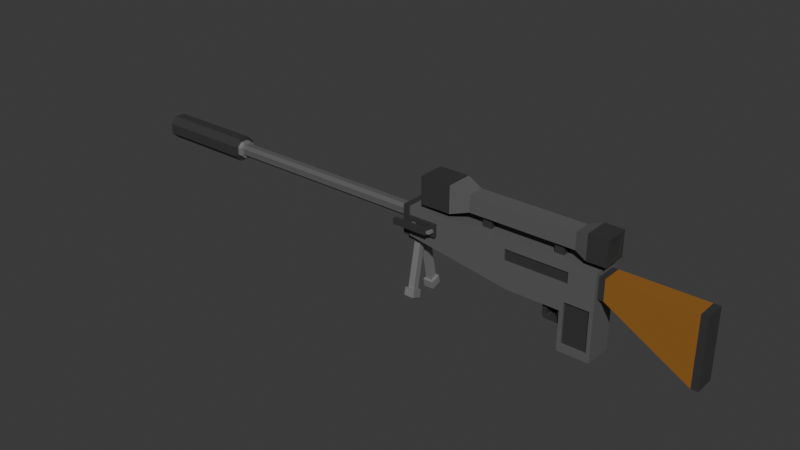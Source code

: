# Source: Sniper.blend  (saved by Blender 4.2.66; exported with 4.5.12 LTS)
import bpy
from mathutils import Matrix  # noqa: F401  (used for matrix-valued properties, if any)

bpy.ops.wm.read_factory_settings(use_empty=True)
scene = bpy.context.scene
scene.name = 'Scene'

# ---- collections
col_collection = bpy.data.collections.new('Collection'); scene.collection.children.link(col_collection)

# ---- materials (node trees are filled in below, after node groups)
mat_grey = bpy.data.materials.new('Grey')
mat_grey.alpha_threshold = 0.0
mat_grey.roughness = 0.5
mat_grey.line_color = (0.0, 0.0, 0.0, 1.0)
mat_dark_grey = bpy.data.materials.new('Dark Grey')
mat_dark_grey.alpha_threshold = 0.0
mat_dark_grey.roughness = 0.5
mat_dark_grey.line_color = (0.0, 0.0, 0.0, 1.0)
mat_light_grey = bpy.data.materials.new('Light Grey')
mat_brown = bpy.data.materials.new('Brown')

# ---- material node trees
mat_grey.use_nodes = True; mat_grey.node_tree.nodes.clear()
_N = mat_grey.node_tree.nodes; _L = mat_grey.node_tree.links
n0 = _N.new('ShaderNodeOutputMaterial'); n0.name = 'Material Output'; n0.location = (300, 300)
n1 = _N.new('ShaderNodeBsdfPrincipled'); n1.name = 'Principled BSDF'; n1.location = (10, 300)
n1.inputs[0].default_value = (0.116, 0.116, 0.116, 1.0)
n1.inputs[3].default_value = 1.45
_L.new(n1.outputs[0], n0.inputs[0])
n0.is_active_output = True
mat_dark_grey.use_nodes = True; mat_dark_grey.node_tree.nodes.clear()
_N = mat_dark_grey.node_tree.nodes; _L = mat_dark_grey.node_tree.links
n0 = _N.new('ShaderNodeOutputMaterial'); n0.name = 'Material Output'; n0.location = (300, 300)
n1 = _N.new('ShaderNodeBsdfPrincipled'); n1.name = 'Principled BSDF'; n1.location = (10, 300)
n1.inputs[0].default_value = (0.04224, 0.04224, 0.04224, 1.0)
n1.inputs[3].default_value = 1.45
_L.new(n1.outputs[0], n0.inputs[0])
n0.is_active_output = True
mat_light_grey.use_nodes = True; mat_light_grey.node_tree.nodes.clear()
_N = mat_light_grey.node_tree.nodes; _L = mat_light_grey.node_tree.links
n0 = _N.new('ShaderNodeBsdfPrincipled'); n0.name = 'Principled BSDF'; n0.location = (10, 300)
n0.inputs[0].default_value = (0.3347, 0.3347, 0.3347, 1.0)
n0.inputs[1].default_value = 0.4663
n0.inputs[2].default_value = 0.4301
n1 = _N.new('ShaderNodeOutputMaterial'); n1.name = 'Material Output'; n1.location = (300, 300)
_L.new(n0.outputs[0], n1.inputs[0])
n1.is_active_output = True
mat_brown.use_nodes = True; mat_brown.node_tree.nodes.clear()
_N = mat_brown.node_tree.nodes; _L = mat_brown.node_tree.links
n0 = _N.new('ShaderNodeBsdfPrincipled'); n0.name = 'Principled BSDF'; n0.location = (10, 300)
n0.inputs[0].default_value = (0.3084, 0.1287, 0.01951, 1.0)
n1 = _N.new('ShaderNodeOutputMaterial'); n1.name = 'Material Output'; n1.location = (300, 300)
_L.new(n0.outputs[0], n1.inputs[0])
n1.is_active_output = True

# ---- world
world_world = bpy.data.worlds.new('World'); scene.world = world_world
world_world.use_nodes = True; world_world.node_tree.nodes.clear()
_N = world_world.node_tree.nodes; _L = world_world.node_tree.links
n0 = _N.new('ShaderNodeOutputWorld'); n0.name = 'World Output'; n0.location = (300, 300)
n1 = _N.new('ShaderNodeBackground'); n1.name = 'Background'; n1.location = (10, 300)
n1.inputs[0].default_value = (0.05088, 0.05088, 0.05088, 1.0)
_L.new(n1.outputs[0], n0.inputs[0])
n0.is_active_output = True
world_world.color = (0.05088, 0.05088, 0.05088)
world_world.sun_shadow_jitter_overblur = 0.0

# ---- meshes
me_cube_001 = bpy.data.meshes.new('Cube.001')
me_cube_001.from_pydata([(-1.231, -1.0, -1.0), (-1.231, -1.0, 1.0), (1.14, -1.0, -2.27), (1.187, -1.0, 1.0), (-1.318, -1.0, -1.0), (-1.318, -1.0, 1.0), (0.6027, -0.6784, -2.397), (0.4285, -1.0, 1.0), (0.728, -0.6784, -2.397), (0.784, -1.0, 1.0), (1.14, -1.0, -4.294), (0.728, -0.6784, -3.0), (0.1233, -1.0, -2.143), (0.784, -1.0, -2.143), (0.8309, -1.0, -4.294), (0.728, -0.003313, -3.0), (0.6027, -0.6784, -2.918), (0.6027, -0.6784, -2.5), (0.6194, -0.6784, -3.0), (0.6194, -0.003313, -3.0), (0.5456, -0.6784, -2.143), (0.784, -0.6784, -2.143), (0.6027, -0.003313, -2.918), (0.784, -0.6784, -3.248), (0.6027, -0.003313, -2.397), (0.5456, -0.6784, -2.353), (0.5456, -0.6784, -3.079), (0.6027, -0.003313, -2.5), (0.574, -0.6784, -3.248), (-1.231, -1.0, -0.3375), (-1.231, -1.0, 0.1625), (-1.231, -1.0, 0.6625), (1.187, -1.0, 0.4697), (1.187, -1.0, -0.316), (1.14, -1.0, -1.496), (-1.318, -1.0, -0.3375), (-1.318, -1.0, 0.1625), (-1.318, -1.0, 0.6625), (0.06736, -1.0, 0.4697), (0.06736, -1.0, -0.316), (0.2244, -1.0, -1.102), (0.8604, -1.0, 0.4697), (0.8604, -1.0, -0.316), (0.8309, -1.0, -1.496), (0.728, -0.003313, -2.397), (0.06736, -0.8887, 0.4697), (0.06736, -0.8887, -0.316), (0.8604, -0.8887, 0.4697), (0.8604, -0.8887, -0.316), (-1.231, 0.0, -1.0), (-1.231, 0.0, 1.0), (1.187, 0.0, -2.143), (1.187, 0.0, 1.0), (-1.318, 0.0, -1.0), (-1.318, 0.0, 1.0), (0.4285, 0.0, 1.0), (0.1233, 0.0, -2.143), (0.784, 0.0, 1.0), (1.187, 0.0, -4.816), (0.784, 0.0, -4.816), (0.5456, -0.003313, -2.143), (0.784, -0.003313, -3.248), (0.5456, -0.003313, -3.079), (0.5456, -0.003313, -2.353), (0.574, -0.003313, -3.248), (-1.318, 0.0, -0.3375), (-1.318, 0.0, 0.1625), (-1.318, 0.0, 0.6625), (1.187, 0.0, -1.102), (1.187, 0.0, -0.316), (1.187, 0.0, 0.4697), (1.187, -1.0, -1.102), (1.187, -1.0, -2.143), (0.784, -1.0, -1.102), (0.8309, -1.0, -2.27), (0.784, -1.0, -4.816), (1.187, -1.0, -4.816), (0.8309, -0.853, -2.27), (1.14, -0.853, -2.27), (1.14, -0.853, -1.496), (0.8309, -0.853, -1.496), (0.8309, -0.853, -4.294), (1.14, -0.853, -4.294)], [], [(49, 0, 4, 53), (70, 52, 3, 32), (38, 7, 1, 31), (51, 72, 76, 58), (55, 50, 1, 7), (31, 1, 5, 37), (57, 55, 7, 9), (49, 56, 12, 0), (41, 9, 7, 38), (32, 3, 9, 41), (52, 57, 9, 3), (59, 58, 76, 75), (14, 10, 82, 81), (60, 20, 12, 56), (20, 21, 13, 12), (21, 23, 75, 13), (63, 62, 26, 25), (17, 16, 22, 27), (61, 23, 28, 64), (6, 17, 27, 24), (6, 8, 21, 20), (8, 11, 23, 21), (16, 17, 25, 26), (18, 16, 26, 28), (11, 18, 28, 23), (17, 6, 20, 25), (74, 14, 81, 77), (71, 33, 42, 73), (33, 32, 41, 42), (13, 73, 40, 12), (73, 42, 39, 40), (39, 42, 48, 46), (0, 29, 35, 4), (29, 30, 36, 35), (30, 31, 37, 36), (12, 40, 29, 0), (40, 39, 30, 29), (39, 38, 31, 30), (51, 68, 71, 72), (68, 69, 33, 71), (69, 70, 32, 33), (48, 47, 45, 46), (42, 41, 47, 48), (38, 39, 46, 45), (41, 38, 45, 47), (36, 37, 67, 66), (35, 36, 66, 65), (4, 35, 65, 53), (20, 60, 63, 25), (11, 8, 44, 15), (26, 62, 64, 28), (8, 6, 24, 44), (23, 61, 59, 75), (1, 50, 54, 5), (37, 5, 54, 67), (18, 11, 15, 19), (16, 18, 19, 22), (34, 2, 72, 71), (74, 43, 73, 13), (10, 14, 75, 76), (2, 10, 76, 72), (14, 74, 13, 75), (43, 34, 71, 73), (78, 77, 81, 82), (78, 79, 80, 77), (2, 34, 79, 78), (34, 43, 80, 79), (10, 2, 78, 82), (43, 74, 77, 80)])
me_cube_001.polygons.foreach_set('material_index', [1, 0, 0, 0, 0, 1, 0, 0, 0, 0, 0, 0, 0, 0, 0, 0, 1, 1, 1, 1, 1, 1, 1, 1, 1, 1, 0, 0, 0, 0, 0, 0, 1, 1, 1, 0, 0, 0, 0, 0, 0, 1, 0, 0, 0, 1, 1, 1, 1, 1, 1, 1, 0, 1, 1, 1, 1, 0, 0, 0, 0, 0, 0, 1, 1, 0, 0, 0, 0])
_uv = me_cube_001.uv_layers.new(name='UVMap')
_uv.uv.foreach_set('vector', [0.125, 0.625, 0.125, 0.75, 0.125, 0.75, 0.125, 0.625, 0.5828, 0.625, 0.625, 0.625, 0.625, 0.75, 0.5828, 0.75, 0.5828, 0.8264, 0.625, 0.8264, 0.625, 1.0, 0.5828, 1.0, 0.375, 0.625, 0.375, 0.75, 0.375, 0.75, 0.375, 0.625, 0.7014, 0.625, 0.875, 0.625, 0.875, 0.75, 0.7014, 0.75, 0.5828, 1.0, 0.625, 1.0, 0.625, 1.0, 0.5828, 1.0, 0.6632, 0.625, 0.7014, 0.625, 0.7014, 0.75, 0.6632, 0.75, 0.125, 0.625, 0.2986, 0.625, 0.2986, 0.75, 0.125, 0.75, 0.5828, 0.7882, 0.625, 0.7882, 0.625, 0.8264, 0.5828, 0.8264, 0.5828, 0.75, 0.625, 0.75, 0.625, 0.7882, 0.5828, 0.7882, 0.625, 0.625, 0.6632, 0.625, 0.6632, 0.75, 0.625, 0.75, 0.3368, 0.625, 0.375, 0.625, 0.375, 0.75, 0.3368, 0.75, 0.375, 0.7851, 0.375, 0.7531, 0.375, 0.7531, 0.375, 0.7851, 0.3163, 0.625, 0.3163, 0.7118, 0.2986, 0.75, 0.2986, 0.625, 0.3163, 0.7118, 0.3368, 0.7118, 0.3368, 0.75, 0.2986, 0.75, 0.3368, 0.7118, 0.3368, 0.7118, 0.3368, 0.75, 0.3368, 0.75, 0.3163, 0.625, 0.3368, 0.625, 0.3368, 0.7118, 0.3163, 0.7118, 0.3201, 0.7118, 0.3368, 0.7118, 0.3368, 0.625, 0.3201, 0.625, 0.3368, 0.625, 0.3368, 0.7118, 0.3368, 0.7118, 0.3368, 0.625, 0.3191, 0.7118, 0.3201, 0.7118, 0.3201, 0.625, 0.3191, 0.625, 0.3191, 0.7118, 0.3368, 0.7118, 0.3368, 0.7118, 0.3163, 0.7118, 0.3368, 0.7118, 0.3368, 0.7118, 0.3368, 0.7118, 0.3368, 0.7118, 0.3368, 0.7118, 0.3201, 0.7118, 0.3163, 0.7118, 0.3368, 0.7118, 0.3368, 0.7118, 0.3368, 0.7118, 0.3368, 0.7118, 0.3368, 0.7118, 0.3368, 0.7118, 0.3368, 0.7118, 0.3368, 0.7118, 0.3368, 0.7118, 0.3201, 0.7118, 0.3191, 0.7118, 0.3163, 0.7118, 0.3163, 0.7118, 0.375, 0.7851, 0.375, 0.7851, 0.375, 0.7851, 0.375, 0.7851, 0.4578, 0.75, 0.5203, 0.75, 0.5203, 0.7882, 0.4578, 0.7882, 0.5203, 0.75, 0.5828, 0.75, 0.5828, 0.7882, 0.5203, 0.7882, 0.375, 0.7882, 0.4578, 0.7882, 0.4578, 0.8264, 0.375, 0.8264, 0.4578, 0.7882, 0.5203, 0.7882, 0.5203, 0.8264, 0.4578, 0.8264, 0.5203, 0.8264, 0.5203, 0.7882, 0.5203, 0.7882, 0.5203, 0.8264, 0.375, 1.0, 0.4578, 1.0, 0.4578, 1.0, 0.375, 1.0, 0.4578, 1.0, 0.5203, 1.0, 0.5203, 1.0, 0.4578, 1.0, 0.5203, 1.0, 0.5828, 1.0, 0.5828, 1.0, 0.5203, 1.0, 0.375, 0.8264, 0.4578, 0.8264, 0.4578, 1.0, 0.375, 1.0, 0.4578, 0.8264, 0.5203, 0.8264, 0.5203, 1.0, 0.4578, 1.0, 0.5203, 0.8264, 0.5828, 0.8264, 0.5828, 1.0, 0.5203, 1.0, 0.375, 0.625, 0.4578, 0.625, 0.4578, 0.75, 0.375, 0.75, 0.4578, 0.625, 0.5203, 0.625, 0.5203, 0.75, 0.4578, 0.75, 0.5203, 0.625, 0.5828, 0.625, 0.5828, 0.75, 0.5203, 0.75, 0.5203, 0.7882, 0.5828, 0.7882, 0.5828, 0.8264, 0.5203, 0.8264, 0.5203, 0.7882, 0.5828, 0.7882, 0.5828, 0.7882, 0.5203, 0.7882, 0.5828, 0.8264, 0.5203, 0.8264, 0.5203, 0.8264, 0.5828, 0.8264, 0.5828, 0.7882, 0.5828, 0.8264, 0.5828, 0.8264, 0.5828, 0.7882, 0.5203, 0.0, 0.5828, 0.0, 0.5828, 0.125, 0.5203, 0.125, 0.4578, 0.0, 0.5203, 0.0, 0.5203, 0.125, 0.4578, 0.125, 0.375, 0.0, 0.4578, 0.0, 0.4578, 0.125, 0.375, 0.125, 0.3163, 0.7118, 0.3163, 0.625, 0.3163, 0.625, 0.3163, 0.7118, 0.3368, 0.7118, 0.3368, 0.7118, 0.3368, 0.625, 0.3368, 0.625, 0.3368, 0.7118, 0.3368, 0.625, 0.3368, 0.625, 0.3368, 0.7118, 0.3368, 0.7118, 0.3191, 0.7118, 0.3191, 0.625, 0.3368, 0.625, 0.3368, 0.7118, 0.3368, 0.625, 0.3368, 0.625, 0.3368, 0.75, 0.875, 0.75, 0.875, 0.625, 0.875, 0.625, 0.875, 0.75, 0.5828, 0.0, 0.625, 0.0, 0.625, 0.125, 0.5828, 0.125, 0.3368, 0.7118, 0.3368, 0.7118, 0.3368, 0.625, 0.3368, 0.625, 0.3368, 0.7118, 0.3368, 0.7118, 0.3368, 0.625, 0.3368, 0.625, 0.4552, 0.7531, 0.375, 0.7531, 0.375, 0.75, 0.4578, 0.75, 0.375, 0.7851, 0.4552, 0.7851, 0.4578, 0.7882, 0.375, 0.7882, 0.375, 0.7531, 0.375, 0.7851, 0.375, 0.7882, 0.375, 0.75, 0.375, 0.7531, 0.375, 0.7531, 0.375, 0.75, 0.375, 0.75, 0.375, 0.7851, 0.375, 0.7851, 0.375, 0.7882, 0.375, 0.7882, 0.4552, 0.7851, 0.4552, 0.7531, 0.4578, 0.75, 0.4578, 0.7882, 0.375, 0.7531, 0.375, 0.7851, 0.375, 0.7851, 0.375, 0.7531, 0.375, 0.7531, 0.4552, 0.7531, 0.4552, 0.7851, 0.375, 0.7851, 0.375, 0.7531, 0.4552, 0.7531, 0.4552, 0.7531, 0.375, 0.7531, 0.4552, 0.7531, 0.4552, 0.7851, 0.4552, 0.7851, 0.4552, 0.7531, 0.375, 0.7531, 0.375, 0.7531, 0.375, 0.7531, 0.375, 0.7531, 0.4552, 0.7851, 0.375, 0.7851, 0.375, 0.7851, 0.4552, 0.7851])
me_cube_001.materials.append(mat_grey)
me_cube_001.materials.append(mat_dark_grey)
me_cube_001.update()
me_cube = bpy.data.meshes.new('Cube')
me_cube.from_pydata([(-1.922, 1.947, 0.8839), (-1.043, 1.947, 0.8839), (-1.043, 1.947, -0.8784), (-1.922, 1.947, -0.8784), (-1.922, -1.959, 0.8839), (-1.043, -1.959, 0.8839), (-1.043, -1.959, -0.8784), (-1.922, -1.959, -0.8784), (-1.0, -0.5008, -1.0), (-1.0, -1.0, -0.5008), (-1.0, -1.0, 0.5008), (-1.0, -0.5008, 1.0), (-1.0, 1.0, -0.5008), (-1.0, 0.5008, -1.0), (-1.0, 0.5008, 1.0), (-1.0, 1.0, 0.5008), (1.0, -1.0, -0.5008), (1.0, -0.5008, -1.0), (1.0, -0.5008, 1.0), (1.0, -1.0, 0.5008), (1.0, 0.5008, -1.0), (1.0, 1.0, -0.5008), (1.0, 1.0, 0.5008), (1.0, 0.5008, 1.0), (-1.043, -1.389, -0.6423), (-1.0, -1.389, -0.6423), (-1.0, -1.389, 0.6478), (-1.043, -1.389, 0.6478), (-1.0, 1.661, -0.7745), (-1.043, 1.377, -0.6423), (-1.043, -0.6509, 1.386), (-1.043, 0.6391, 1.386), (-1.043, -0.6509, -1.38), (-1.043, 0.6391, -1.38), (-1.043, 1.377, 0.6478), (-1.0, 1.377, 0.6478), (-1.0, 0.6391, -1.38), (-1.0, 0.6391, 1.386), (-1.0, -0.6509, -1.38), (-1.0, -0.6509, 1.386), (-1.922, 0.6391, 1.386), (-1.922, 0.4111, 0.8355), (-1.922, -0.423, 0.8355), (-1.922, -0.6509, 1.386), (-1.922, -0.8387, -0.4143), (-1.922, -0.8387, 0.4198), (-1.922, -0.423, -0.83), (-1.922, 0.4111, -0.83), (-1.922, 0.8269, -0.4143), (-1.922, 0.8269, 0.4198), (-1.922, -1.389, -0.6423), (-1.922, -0.6509, -1.38), (-1.922, -1.389, 0.6478), (-1.922, 0.6391, -1.38), (-1.922, 1.377, -0.6423), (-1.922, 1.377, 0.6478), (-1.043, -0.8871, 1.956), (-1.043, 0.8752, 1.956), (-1.043, -0.8871, -1.95), (-1.043, 0.8752, -1.95), (-1.922, -0.8871, 1.956), (-1.922, 0.8752, 1.956), (-1.922, 0.8752, -1.95), (-1.922, -0.8871, -1.95)], [], [(16, 19, 10, 9), (20, 21, 22, 23, 18, 19, 16, 17), (5, 56, 60, 4), (23, 14, 11, 18), (32, 24, 6, 58), (12, 15, 22, 21), (20, 13, 12, 21), (14, 23, 22, 15), (8, 17, 16, 9), (18, 11, 10, 19), (13, 20, 17, 8), (10, 11, 39, 26), (52, 50, 7, 4), (31, 34, 1, 57), (15, 12, 28, 35), (27, 30, 56, 5), (11, 14, 37, 39), (14, 15, 35, 37), (35, 28, 29, 34), (25, 26, 27, 24), (36, 38, 32, 33), (26, 39, 30, 27), (39, 37, 31, 30), (38, 25, 24, 32), (37, 35, 34, 31), (28, 36, 33, 29), (40, 43, 60, 61), (8, 9, 25, 38), (13, 8, 38, 36), (54, 55, 0, 3), (12, 13, 36, 28), (29, 33, 59, 2), (9, 10, 26, 25), (50, 51, 63, 7), (46, 44, 45, 42, 41, 49, 48, 47), (45, 44, 50, 52), (48, 49, 55, 54), (41, 42, 43, 40), (44, 46, 51, 50), (46, 47, 53, 51), (47, 48, 54, 53), (42, 45, 52, 43), (49, 41, 40, 55), (58, 6, 7, 63), (1, 2, 3, 0), (6, 5, 4, 7), (2, 59, 62, 3), (57, 1, 0, 61), (56, 57, 61, 60), (59, 58, 63, 62), (51, 53, 62, 63), (53, 54, 3, 62), (30, 31, 57, 56), (34, 29, 2, 1), (43, 52, 4, 60), (24, 27, 5, 6), (55, 40, 61, 0), (33, 32, 58, 59)])
me_cube.polygons.foreach_set('material_index', [0, 0, 1, 0, 1, 0, 0, 0, 0, 0, 0, 2, 1, 1, 2, 1, 2, 2, 2, 2, 2, 2, 2, 2, 2, 2, 1, 2, 2, 1, 2, 1, 2, 1, 1, 1, 1, 1, 1, 1, 1, 1, 1, 1, 1, 1, 1, 1, 1, 1, 1, 1, 1, 1, 1, 1, 1, 1])
_uv = me_cube.uv_layers.new(name='UVMap')
_uv.uv.foreach_set('vector', [0.4374, 0.75, 0.5626, 0.75, 0.5626, 1.0, 0.4374, 1.0, 0.375, 0.5624, 0.4374, 0.5, 0.5626, 0.5, 0.625, 0.5624, 0.625, 0.6876, 0.5626, 0.75, 0.4374, 0.75, 0.375, 0.6876, 0.5626, 1.0, 0.625, 1.0, 0.625, 1.0, 0.5626, 1.0, 0.625, 0.5624, 0.875, 0.5624, 0.875, 0.6876, 0.625, 0.6876, 0.125, 0.6876, 0.125, 0.75, 0.125, 0.75, 0.125, 0.6876, 0.4374, 0.25, 0.5626, 0.25, 0.5626, 0.5, 0.4374, 0.5, 0.375, 0.5624, 0.125, 0.5624, 0.125, 0.5, 0.375, 0.5, 0.625, 0.25, 0.625, 0.5, 0.5626, 0.5, 0.5626, 0.25, 0.125, 0.6876, 0.375, 0.6876, 0.375, 0.75, 0.125, 0.75, 0.625, 0.75, 0.625, 1.0, 0.5626, 1.0, 0.5626, 0.75, 0.125, 0.5624, 0.375, 0.5624, 0.375, 0.6876, 0.125, 0.6876, 0.5626, 1.0, 0.625, 1.0, 0.625, 1.0, 0.5626, 1.0, 0.5626, 0.0, 0.4374, 0.0, 0.4374, 0.0, 0.5626, 0.0, 0.625, 0.25, 0.5626, 0.25, 0.5626, 0.25, 0.625, 0.25, 0.5626, 0.25, 0.4374, 0.25, 0.4374, 0.25, 0.5626, 0.25, 0.5626, 1.0, 0.625, 1.0, 0.625, 1.0, 0.5626, 1.0, 0.875, 0.6876, 0.875, 0.5624, 0.875, 0.5624, 0.875, 0.6876, 0.625, 0.25, 0.5626, 0.25, 0.5626, 0.25, 0.625, 0.25, 0.5626, 0.25, 0.4374, 0.25, 0.4374, 0.25, 0.5626, 0.25, 0.4374, 1.0, 0.5626, 1.0, 0.5626, 1.0, 0.4374, 1.0, 0.125, 0.5624, 0.125, 0.6876, 0.125, 0.6876, 0.125, 0.5624, 0.5626, 1.0, 0.625, 1.0, 0.625, 1.0, 0.5626, 1.0, 0.875, 0.6876, 0.875, 0.5624, 0.875, 0.5624, 0.875, 0.6876, 0.125, 0.6876, 0.125, 0.75, 0.125, 0.75, 0.125, 0.6876, 0.625, 0.25, 0.5626, 0.25, 0.5626, 0.25, 0.625, 0.25, 0.125, 0.5, 0.125, 0.5624, 0.125, 0.5624, 0.125, 0.5, 0.625, 0.1876, 0.625, 0.0624, 0.625, 0.0624, 0.625, 0.1876, 0.125, 0.6876, 0.125, 0.75, 0.125, 0.75, 0.125, 0.6876, 0.125, 0.5624, 0.125, 0.6876, 0.125, 0.6876, 0.125, 0.5624, 0.4374, 0.25, 0.5626, 0.25, 0.5626, 0.25, 0.4374, 0.25, 0.125, 0.5, 0.125, 0.5624, 0.125, 0.5624, 0.125, 0.5, 0.125, 0.5, 0.125, 0.5624, 0.125, 0.5624, 0.125, 0.5, 0.4374, 1.0, 0.5626, 1.0, 0.5626, 1.0, 0.4374, 1.0, 0.4374, 0.0, 0.375, 0.0624, 0.375, 0.0624, 0.4374, 0.0, 0.375, 0.0624, 0.4374, 0.0, 0.5626, 0.0, 0.625, 0.0624, 0.625, 0.1876, 0.5626, 0.25, 0.4374, 0.25, 0.375, 0.1876, 0.5626, 0.0, 0.4374, 0.0, 0.4374, 0.0, 0.5626, 0.0, 0.4374, 0.25, 0.5626, 0.25, 0.5626, 0.25, 0.4374, 0.25, 0.625, 0.1876, 0.625, 0.0624, 0.625, 0.0624, 0.625, 0.1876, 0.4374, 0.0, 0.375, 0.0624, 0.375, 0.0624, 0.4374, 0.0, 0.375, 0.0624, 0.375, 0.1876, 0.375, 0.1876, 0.375, 0.0624, 0.375, 0.1876, 0.4374, 0.25, 0.4374, 0.25, 0.375, 0.1876, 0.625, 0.0624, 0.5626, 0.0, 0.5626, 0.0, 0.625, 0.0624, 0.5626, 0.25, 0.625, 0.1876, 0.625, 0.1876, 0.5626, 0.25, 0.125, 0.6876, 0.125, 0.75, 0.125, 0.75, 0.125, 0.6876, 0.5626, 0.25, 0.4374, 0.25, 0.4374, 0.25, 0.5626, 0.25, 0.4374, 1.0, 0.5626, 1.0, 0.5626, 1.0, 0.4374, 1.0, 0.125, 0.5, 0.125, 0.5624, 0.125, 0.5624, 0.125, 0.5, 0.625, 0.25, 0.5626, 0.25, 0.5626, 0.25, 0.625, 0.25, 0.875, 0.6876, 0.875, 0.5624, 0.875, 0.5624, 0.875, 0.6876, 0.125, 0.5624, 0.125, 0.6876, 0.125, 0.6876, 0.125, 0.5624, 0.375, 0.0624, 0.375, 0.1876, 0.375, 0.1876, 0.375, 0.0624, 0.375, 0.1876, 0.4374, 0.25, 0.4374, 0.25, 0.375, 0.1876, 0.875, 0.6876, 0.875, 0.5624, 0.875, 0.5624, 0.875, 0.6876, 0.5626, 0.25, 0.4374, 0.25, 0.4374, 0.25, 0.5626, 0.25, 0.625, 0.0624, 0.5626, 0.0, 0.5626, 0.0, 0.625, 0.0624, 0.4374, 1.0, 0.5626, 1.0, 0.5626, 1.0, 0.4374, 1.0, 0.5626, 0.25, 0.625, 0.1876, 0.625, 0.1876, 0.5626, 0.25, 0.125, 0.5624, 0.125, 0.6876, 0.125, 0.6876, 0.125, 0.5624])
me_cube.materials.append(mat_grey)
me_cube.materials.append(mat_dark_grey)
me_cube.materials.append(mat_light_grey)
me_cube.update()
me_cube_003 = bpy.data.meshes.new('Cube.003')
me_cube_003.from_pydata([(-1.0, -1.0, -1.0), (-1.0, -1.0, 1.0), (-1.0, 1.0, -1.0), (-1.0, 1.0, 1.0), (1.0, -1.0, -1.0), (1.0, -1.0, 1.0), (1.0, 1.0, -1.0), (1.0, 1.0, 1.0), (8.938, 1.0, 1.0), (8.938, 1.0, -5.589), (8.938, -1.0, -5.589), (8.938, -1.0, 1.0), (9.592, 1.0, 1.0), (9.592, 1.0, -5.589), (9.592, -1.0, -5.589), (9.592, -1.0, 1.0)], [], [(0, 1, 3, 2), (2, 3, 7, 6), (7, 5, 11, 8), (4, 5, 1, 0), (2, 6, 4, 0), (7, 3, 1, 5), (9, 8, 12, 13), (6, 7, 8, 9), (5, 4, 10, 11), (4, 6, 9, 10), (13, 12, 15, 14), (11, 10, 14, 15), (10, 9, 13, 14), (8, 11, 15, 12)])
me_cube_003.polygons.foreach_set('material_index', [0, 0, 1, 0, 0, 0, 0, 1, 1, 1, 0, 0, 0, 0])
_uv = me_cube_003.uv_layers.new(name='UVMap')
_uv.uv.foreach_set('vector', [0.375, 0.0, 0.625, 0.0, 0.625, 0.25, 0.375, 0.25, 0.375, 0.25, 0.625, 0.25, 0.625, 0.5, 0.375, 0.5, 0.625, 0.5, 0.625, 0.75, 0.625, 0.75, 0.625, 0.5, 0.375, 0.75, 0.625, 0.75, 0.625, 1.0, 0.375, 1.0, 0.125, 0.5, 0.375, 0.5, 0.375, 0.75, 0.125, 0.75, 0.625, 0.5, 0.875, 0.5, 0.875, 0.75, 0.625, 0.75, 0.375, 0.5, 0.625, 0.5, 0.625, 0.5, 0.375, 0.5, 0.375, 0.5, 0.625, 0.5, 0.625, 0.5, 0.375, 0.5, 0.625, 0.75, 0.375, 0.75, 0.375, 0.75, 0.625, 0.75, 0.375, 0.75, 0.375, 0.5, 0.375, 0.5, 0.375, 0.75, 0.375, 0.5, 0.625, 0.5, 0.625, 0.75, 0.375, 0.75, 0.625, 0.75, 0.375, 0.75, 0.375, 0.75, 0.625, 0.75, 0.375, 0.75, 0.375, 0.5, 0.375, 0.5, 0.375, 0.75, 0.625, 0.5, 0.625, 0.75, 0.625, 0.75, 0.625, 0.5])
me_cube_003.materials.append(mat_dark_grey)
me_cube_003.materials.append(mat_brown)
me_cube_003.update()
me_cube_006 = bpy.data.meshes.new('Cube.006')
me_cube_006.from_pydata([(-1.0, -1.0, -0.6535), (-1.0, -1.0, 1.347), (-1.0, 1.0, -0.6535), (-1.0, 1.0, 1.347), (1.0, -1.0, -0.6535), (1.0, -1.0, 1.347), (1.0, 1.0, -0.6535), (1.0, 1.0, 1.347), (-1.334, 1.61, -1.264), (-1.334, -1.61, -1.264), (-1.334, -1.61, 1.957), (-1.334, 1.61, 1.957), (1.237, 1.473, 1.819), (1.237, 1.473, -1.126), (1.237, -1.473, -1.126), (1.237, -1.473, 1.819), (1.591, 1.085, 1.432), (1.591, 1.085, -0.7389), (1.591, -1.085, -0.7389), (1.591, -1.085, 1.432), (-1.919, 1.223, -0.8763), (-1.919, -1.223, -0.8763), (-1.919, -1.223, 1.569), (-1.919, 1.223, 1.569), (1.591, 1.473, 1.819), (1.591, 1.473, -1.126), (1.591, -1.473, -1.126), (1.591, -1.473, 1.819), (-1.919, 1.61, -1.264), (-1.919, -1.61, -1.264), (-1.919, -1.61, 1.957), (-1.919, 1.61, 1.957), (1.561, 1.085, -0.7389), (1.561, 1.085, 1.432), (1.561, -1.085, 1.432), (1.561, -1.085, -0.7389), (-1.889, -1.223, -0.8763), (-1.889, -1.223, 1.569), (-1.889, 1.223, 1.569), (-1.889, 1.223, -0.8763), (-0.7699, -0.5878, -2.961), (-0.7699, -0.5878, -0.5408), (-0.7699, 0.5878, -2.961), (-0.7699, 0.5878, -0.5408), (-0.602, -0.5878, -2.961), (-0.602, -0.5878, -0.5408), (-0.602, 0.5878, -2.961), (-0.602, 0.5878, -0.5408), (0.602, -0.5878, -2.961), (0.602, -0.5878, -0.5408), (0.602, 0.5878, -2.961), (0.602, 0.5878, -0.5408), (0.7699, -0.5878, -2.961), (0.7699, -0.5878, -0.5408), (0.7699, 0.5878, -2.961), (0.7699, 0.5878, -0.5408)], [], [(1, 3, 11, 10), (2, 3, 7, 6), (7, 5, 15, 12), (4, 5, 1, 0), (2, 6, 4, 0), (7, 3, 1, 5), (11, 8, 28, 31), (2, 0, 9, 8), (3, 2, 8, 11), (0, 1, 10, 9), (12, 15, 27, 24), (6, 7, 12, 13), (5, 4, 14, 15), (4, 6, 13, 14), (13, 12, 24, 25), (15, 14, 26, 27), (14, 13, 25, 26), (9, 10, 30, 29), (10, 11, 31, 30), (8, 9, 29, 28), (16, 17, 25, 24), (17, 18, 26, 25), (19, 16, 24, 27), (18, 19, 27, 26), (21, 20, 28, 29), (22, 21, 29, 30), (23, 22, 30, 31), (20, 23, 31, 28), (32, 33, 34, 35), (16, 33, 32, 17), (19, 34, 33, 16), (18, 35, 34, 19), (17, 32, 35, 18), (36, 37, 38, 39), (22, 37, 36, 21), (23, 38, 37, 22), (20, 39, 38, 23), (21, 36, 39, 20), (40, 41, 43, 42), (42, 43, 47, 46), (46, 47, 45, 44), (44, 45, 41, 40), (42, 46, 44, 40), (47, 43, 41, 45), (48, 49, 51, 50), (50, 51, 55, 54), (54, 55, 53, 52), (52, 53, 49, 48), (50, 54, 52, 48), (55, 51, 49, 53)])
me_cube_006.polygons.foreach_set('material_index', [0, 0, 0, 0, 0, 0, 1, 0, 0, 0, 1, 0, 0, 0, 1, 1, 1, 1, 1, 1, 1, 1, 1, 1, 1, 1, 1, 1, 1, 1, 1, 1, 1, 1, 1, 1, 1, 1, 1, 1, 1, 1, 0, 1, 1, 1, 1, 1, 0, 1])
_uv = me_cube_006.uv_layers.new(name='UVMap')
_uv.uv.foreach_set('vector', [0.875, 0.75, 0.875, 0.5, 0.875, 0.5, 0.875, 0.75, 0.375, 0.25, 0.625, 0.25, 0.625, 0.5, 0.375, 0.5, 0.625, 0.5, 0.625, 0.75, 0.625, 0.75, 0.625, 0.5, 0.375, 0.75, 0.625, 0.75, 0.625, 1.0, 0.375, 1.0, 0.125, 0.5, 0.375, 0.5, 0.375, 0.75, 0.125, 0.75, 0.625, 0.5, 0.875, 0.5, 0.875, 0.75, 0.625, 0.75, 0.625, 0.25, 0.375, 0.25, 0.375, 0.25, 0.625, 0.25, 0.125, 0.5, 0.125, 0.75, 0.125, 0.75, 0.125, 0.5, 0.625, 0.25, 0.375, 0.25, 0.375, 0.25, 0.625, 0.25, 0.375, 1.0, 0.625, 1.0, 0.625, 1.0, 0.375, 1.0, 0.625, 0.5, 0.625, 0.75, 0.625, 0.75, 0.625, 0.5, 0.375, 0.5, 0.625, 0.5, 0.625, 0.5, 0.375, 0.5, 0.625, 0.75, 0.375, 0.75, 0.375, 0.75, 0.625, 0.75, 0.375, 0.75, 0.375, 0.5, 0.375, 0.5, 0.375, 0.75, 0.375, 0.5, 0.625, 0.5, 0.625, 0.5, 0.375, 0.5, 0.625, 0.75, 0.375, 0.75, 0.375, 0.75, 0.625, 0.75, 0.375, 0.75, 0.375, 0.5, 0.375, 0.5, 0.375, 0.75, 0.375, 1.0, 0.625, 1.0, 0.625, 1.0, 0.375, 1.0, 0.875, 0.75, 0.875, 0.5, 0.875, 0.5, 0.875, 0.75, 0.125, 0.5, 0.125, 0.75, 0.125, 0.75, 0.125, 0.5, 0.5921, 0.5329, 0.4079, 0.5329, 0.375, 0.5, 0.625, 0.5, 0.4079, 0.5329, 0.4079, 0.7171, 0.375, 0.75, 0.375, 0.5, 0.5921, 0.7171, 0.5921, 0.5329, 0.625, 0.5, 0.625, 0.75, 0.4079, 0.7171, 0.5921, 0.7171, 0.625, 0.75, 0.375, 0.75, 0.4051, 0.03007, 0.4051, 0.2199, 0.375, 0.25, 0.375, 0.0, 0.5949, 0.03007, 0.4051, 0.03007, 0.375, 0.0, 0.625, 0.0, 0.5949, 0.2199, 0.5949, 0.03007, 0.625, 0.0, 0.625, 0.25, 0.4051, 0.2199, 0.5949, 0.2199, 0.625, 0.25, 0.375, 0.25, 0.4079, 0.5329, 0.5921, 0.5329, 0.5921, 0.7171, 0.4079, 0.7171, 0.5921, 0.5329, 0.5921, 0.5329, 0.4079, 0.5329, 0.4079, 0.5329, 0.5921, 0.7171, 0.5921, 0.7171, 0.5921, 0.5329, 0.5921, 0.5329, 0.4079, 0.7171, 0.4079, 0.7171, 0.5921, 0.7171, 0.5921, 0.7171, 0.4079, 0.5329, 0.4079, 0.5329, 0.4079, 0.7171, 0.4079, 0.7171, 0.4051, 0.03007, 0.5949, 0.03007, 0.5949, 0.2199, 0.4051, 0.2199, 0.5949, 0.03007, 0.5949, 0.03007, 0.4051, 0.03007, 0.4051, 0.03007, 0.5949, 0.2199, 0.5949, 0.2199, 0.5949, 0.03007, 0.5949, 0.03007, 0.4051, 0.2199, 0.4051, 0.2199, 0.5949, 0.2199, 0.5949, 0.2199, 0.4051, 0.03007, 0.4051, 0.03007, 0.4051, 0.2199, 0.4051, 0.2199, 0.375, 0.0, 0.625, 0.0, 0.625, 0.25, 0.375, 0.25, 0.375, 0.25, 0.625, 0.25, 0.625, 0.5, 0.375, 0.5, 0.375, 0.5, 0.625, 0.5, 0.625, 0.75, 0.375, 0.75, 0.375, 0.75, 0.625, 0.75, 0.625, 1.0, 0.375, 1.0, 0.125, 0.5, 0.375, 0.5, 0.375, 0.75, 0.125, 0.75, 0.625, 0.5, 0.875, 0.5, 0.875, 0.75, 0.625, 0.75, 0.375, 0.0, 0.625, 0.0, 0.625, 0.25, 0.375, 0.25, 0.375, 0.25, 0.625, 0.25, 0.625, 0.5, 0.375, 0.5, 0.375, 0.5, 0.625, 0.5, 0.625, 0.75, 0.375, 0.75, 0.375, 0.75, 0.625, 0.75, 0.625, 1.0, 0.375, 1.0, 0.125, 0.5, 0.375, 0.5, 0.375, 0.75, 0.125, 0.75, 0.625, 0.5, 0.875, 0.5, 0.875, 0.75, 0.625, 0.75])
me_cube_006.materials.append(mat_grey)
me_cube_006.materials.append(mat_dark_grey)
me_cube_006.update()
me_cube_007 = bpy.data.meshes.new('Cube.007')
me_cube_007.from_pydata([(-0.2895, 0.1533, 1.948), (-0.2895, 0.00344, 2.508), (-0.2895, 0.7127, 2.098), (-0.2895, 0.5628, 2.657), (0.2895, 0.1533, 1.948), (0.2895, 0.00344, 2.508), (0.2895, 0.7127, 2.098), (0.2895, 0.5628, 2.657), (-0.2895, 1.484, -0.7789), (-0.2895, 0.9242, -0.9287), (0.2895, 1.484, -0.7789), (0.2895, 0.9242, -0.9287), (-0.2895, 1.661, -1.44), (-0.2895, 1.101, -1.59), (0.2895, 1.661, -1.44), (0.2895, 1.101, -1.59), (-0.4679, 1.656, -0.7327), (-0.4679, 0.752, -0.9749), (0.4679, 1.656, -0.7327), (0.4679, 0.752, -0.9749), (-0.4679, 1.798, -1.262), (-0.4679, 0.8937, -1.504), (0.4679, 1.798, -1.262), (0.4679, 0.8937, -1.504), (-0.2895, -0.1533, 1.948), (-0.2895, -0.00344, 2.508), (-0.2895, -0.7127, 2.098), (-0.2895, -0.5628, 2.657), (0.2895, -0.1533, 1.948), (0.2895, -0.00344, 2.508), (0.2895, -0.7127, 2.098), (0.2895, -0.5628, 2.657), (-0.2895, -1.484, -0.7789), (-0.2895, -0.9242, -0.9287), (0.2895, -1.484, -0.7789), (0.2895, -0.9242, -0.9287), (-0.2895, -1.661, -1.44), (-0.2895, -1.101, -1.59), (0.2895, -1.661, -1.44), (0.2895, -1.101, -1.59), (-0.4679, -1.656, -0.7327), (-0.4679, -0.752, -0.9749), (0.4679, -1.656, -0.7327), (0.4679, -0.752, -0.9749), (-0.4679, -1.798, -1.262), (-0.4679, -0.8937, -1.504), (0.4679, -1.798, -1.262), (0.4679, -0.8937, -1.504), (-0.7924, -0.8375, 2.388), (-0.7924, -0.8375, 3.646), (-0.7924, 0.8375, 2.388), (-0.7924, 0.8375, 3.646), (4.365, -0.8375, 2.388), (4.365, -0.8375, 3.646), (4.365, 0.8375, 2.388), (4.365, 0.8375, 3.646)], [], [(0, 1, 3, 2), (2, 3, 7, 6), (6, 7, 5, 4), (4, 5, 1, 0), (2, 6, 10, 8), (7, 3, 1, 5), (12, 13, 21, 20), (0, 2, 8, 9), (6, 4, 11, 10), (4, 0, 9, 11), (12, 14, 15, 13), (15, 14, 22, 23), (8, 10, 18, 16), (11, 9, 17, 19), (19, 17, 21, 23), (16, 18, 22, 20), (18, 19, 23, 22), (17, 16, 20, 21), (10, 11, 19, 18), (13, 15, 23, 21), (9, 8, 16, 17), (14, 12, 20, 22), (24, 26, 27, 25), (26, 30, 31, 27), (30, 28, 29, 31), (28, 24, 25, 29), (26, 32, 34, 30), (31, 29, 25, 27), (36, 44, 45, 37), (24, 33, 32, 26), (30, 34, 35, 28), (28, 35, 33, 24), (36, 37, 39, 38), (39, 47, 46, 38), (32, 40, 42, 34), (35, 43, 41, 33), (43, 47, 45, 41), (40, 44, 46, 42), (42, 46, 47, 43), (41, 45, 44, 40), (34, 42, 43, 35), (37, 45, 47, 39), (33, 41, 40, 32), (38, 46, 44, 36), (48, 49, 51, 50), (50, 51, 55, 54), (54, 55, 53, 52), (52, 53, 49, 48), (50, 54, 52, 48), (55, 51, 49, 53)])
me_cube_007.polygons.foreach_set('material_index', [1, 1, 1, 1, 1, 1, 1, 1, 1, 1, 1, 1, 1, 1, 1, 1, 1, 1, 1, 1, 1, 1, 1, 1, 1, 1, 1, 1, 1, 1, 1, 1, 1, 1, 1, 1, 1, 1, 1, 1, 1, 1, 1, 1, 0, 0, 0, 0, 0, 0])
_uv = me_cube_007.uv_layers.new(name='UVMap')
_uv.uv.foreach_set('vector', [0.375, 0.0, 0.625, 0.0, 0.625, 0.25, 0.375, 0.25, 0.375, 0.25, 0.625, 0.25, 0.625, 0.5, 0.375, 0.5, 0.375, 0.5, 0.625, 0.5, 0.625, 0.75, 0.375, 0.75, 0.375, 0.75, 0.625, 0.75, 0.625, 1.0, 0.375, 1.0, 0.375, 0.25, 0.375, 0.5, 0.375, 0.5, 0.375, 0.25, 0.625, 0.5, 0.875, 0.5, 0.875, 0.75, 0.625, 0.75, 0.125, 0.5, 0.125, 0.75, 0.125, 0.75, 0.125, 0.5, 0.375, 0.0, 0.375, 0.25, 0.375, 0.25, 0.375, 0.0, 0.375, 0.5, 0.375, 0.75, 0.375, 0.75, 0.375, 0.5, 0.375, 0.75, 0.375, 1.0, 0.375, 1.0, 0.375, 0.75, 0.125, 0.5, 0.375, 0.5, 0.375, 0.75, 0.125, 0.75, 0.375, 0.75, 0.375, 0.5, 0.375, 0.5, 0.375, 0.75, 0.375, 0.25, 0.375, 0.5, 0.375, 0.5, 0.375, 0.25, 0.375, 0.75, 0.375, 1.0, 0.375, 1.0, 0.375, 0.75, 0.375, 0.75, 0.375, 1.0, 0.375, 1.0, 0.375, 0.75, 0.375, 0.25, 0.375, 0.5, 0.375, 0.5, 0.375, 0.25, 0.375, 0.5, 0.375, 0.75, 0.375, 0.75, 0.375, 0.5, 0.375, 0.0, 0.375, 0.25, 0.375, 0.25, 0.375, 0.0, 0.375, 0.5, 0.375, 0.75, 0.375, 0.75, 0.375, 0.5, 0.125, 0.75, 0.375, 0.75, 0.375, 0.75, 0.125, 0.75, 0.375, 0.0, 0.375, 0.25, 0.375, 0.25, 0.375, 0.0, 0.375, 0.5, 0.125, 0.5, 0.125, 0.5, 0.375, 0.5, 0.375, 0.0, 0.375, 0.25, 0.625, 0.25, 0.625, 0.0, 0.375, 0.25, 0.375, 0.5, 0.625, 0.5, 0.625, 0.25, 0.375, 0.5, 0.375, 0.75, 0.625, 0.75, 0.625, 0.5, 0.375, 0.75, 0.375, 1.0, 0.625, 1.0, 0.625, 0.75, 0.375, 0.25, 0.375, 0.25, 0.375, 0.5, 0.375, 0.5, 0.625, 0.5, 0.625, 0.75, 0.875, 0.75, 0.875, 0.5, 0.125, 0.5, 0.125, 0.5, 0.125, 0.75, 0.125, 0.75, 0.375, 0.0, 0.375, 0.0, 0.375, 0.25, 0.375, 0.25, 0.375, 0.5, 0.375, 0.5, 0.375, 0.75, 0.375, 0.75, 0.375, 0.75, 0.375, 0.75, 0.375, 1.0, 0.375, 1.0, 0.125, 0.5, 0.125, 0.75, 0.375, 0.75, 0.375, 0.5, 0.375, 0.75, 0.375, 0.75, 0.375, 0.5, 0.375, 0.5, 0.375, 0.25, 0.375, 0.25, 0.375, 0.5, 0.375, 0.5, 0.375, 0.75, 0.375, 0.75, 0.375, 1.0, 0.375, 1.0, 0.375, 0.75, 0.375, 0.75, 0.375, 1.0, 0.375, 1.0, 0.375, 0.25, 0.375, 0.25, 0.375, 0.5, 0.375, 0.5, 0.375, 0.5, 0.375, 0.5, 0.375, 0.75, 0.375, 0.75, 0.375, 0.0, 0.375, 0.0, 0.375, 0.25, 0.375, 0.25, 0.375, 0.5, 0.375, 0.5, 0.375, 0.75, 0.375, 0.75, 0.125, 0.75, 0.125, 0.75, 0.375, 0.75, 0.375, 0.75, 0.375, 0.0, 0.375, 0.0, 0.375, 0.25, 0.375, 0.25, 0.375, 0.5, 0.375, 0.5, 0.125, 0.5, 0.125, 0.5, 0.375, 0.0, 0.625, 0.0, 0.625, 0.25, 0.375, 0.25, 0.375, 0.25, 0.625, 0.25, 0.625, 0.5, 0.375, 0.5, 0.375, 0.5, 0.625, 0.5, 0.625, 0.75, 0.375, 0.75, 0.375, 0.75, 0.625, 0.75, 0.625, 1.0, 0.375, 1.0, 0.125, 0.5, 0.375, 0.5, 0.375, 0.75, 0.125, 0.75, 0.625, 0.5, 0.875, 0.5, 0.875, 0.75, 0.625, 0.75])
me_cube_007.materials.append(mat_dark_grey)
me_cube_007.materials.append(mat_light_grey)
me_cube_007.update()
me_cube_012 = bpy.data.meshes.new('Cube.012')
me_cube_012.from_pydata([(-3.525, -3.842, -1.0), (-3.525, -3.842, 1.0), (-3.525, -2.016, -1.0), (-3.525, -2.016, 1.0), (1.0, -2.016, 1.0), (1.0, -2.016, -1.0), (-1.0, -2.016, 1.0), (-1.0, -2.016, -1.0), (-1.0, -3.842, -1.0), (-1.0, -3.842, 1.0), (-1.0, 3.714, -1.0), (-1.0, 3.714, 1.0), (1.0, -3.842, -1.0), (1.0, -3.842, 1.0), (1.0, 3.714, -1.0), (1.0, 3.714, 1.0), (-19.17, 0.5128, -5.16), (-19.17, 0.5128, 5.152), (-19.17, 5.403, -5.16), (-19.17, 5.403, 5.152), (1.921, 0.5128, -5.16), (1.921, 0.5128, 5.152), (1.921, 5.403, -5.16), (1.921, 5.403, 5.152), (-16.28, -1.532, -1.532), (-16.28, -1.532, 1.532), (-16.28, 1.532, -1.532), (-16.28, 1.532, 1.532), (-13.22, -1.532, -1.532), (-13.22, -1.532, 1.532), (-13.22, 1.532, -1.532), (-13.22, 1.532, 1.532), (-1.486, -4.517, -2.358), (-1.486, -4.517, 2.358), (-1.486, -1.452, -2.358), (-1.486, -1.452, 2.358), (-28.02, -4.517, -2.358), (-28.02, -4.517, 2.358), (-28.02, -1.452, -2.358), (-28.02, -1.452, 2.358)], [], [(8, 9, 1, 0), (0, 1, 3, 2), (6, 7, 2, 3), (14, 15, 4, 5), (10, 14, 5, 7), (15, 11, 6, 4), (7, 6, 11, 10), (10, 11, 15, 14), (5, 4, 13, 12), (12, 13, 9, 8), (7, 5, 12, 8), (4, 6, 9, 13), (7, 8, 0, 2), (9, 6, 3, 1), (16, 17, 19, 18), (18, 19, 23, 22), (22, 23, 21, 20), (20, 21, 17, 16), (18, 22, 20, 16), (23, 19, 17, 21), (24, 25, 27, 26), (26, 27, 31, 30), (30, 31, 29, 28), (28, 29, 25, 24), (26, 30, 28, 24), (31, 27, 25, 29), (32, 33, 35, 34), (34, 35, 39, 38), (38, 39, 37, 36), (36, 37, 33, 32), (34, 38, 36, 32), (39, 35, 33, 37)])
me_cube_012.polygons.foreach_set('material_index', [1, 1, 1, 1, 1, 1, 1, 1, 1, 1, 1, 1, 1, 1, 0, 0, 0, 0, 0, 0, 1, 1, 1, 1, 1, 1, 0, 0, 0, 0, 0, 0])
_uv = me_cube_012.uv_layers.new(name='UVMap')
_uv.uv.foreach_set('vector', [0.375, 1.0, 0.625, 1.0, 0.625, 1.0, 0.375, 1.0, 0.375, 0.0, 0.625, 0.0, 0.625, 0.06147, 0.375, 0.06147, 0.625, 0.06147, 0.375, 0.06147, 0.375, 0.06147, 0.625, 0.06147, 0.375, 0.5, 0.625, 0.5, 0.625, 0.6885, 0.375, 0.6885, 0.125, 0.5, 0.375, 0.5, 0.375, 0.6885, 0.125, 0.6885, 0.625, 0.5, 0.875, 0.5, 0.875, 0.6885, 0.625, 0.6885, 0.375, 0.06147, 0.625, 0.06147, 0.625, 0.25, 0.375, 0.25, 0.375, 0.25, 0.625, 0.25, 0.625, 0.5, 0.375, 0.5, 0.375, 0.6885, 0.625, 0.6885, 0.625, 0.75, 0.375, 0.75, 0.375, 0.75, 0.625, 0.75, 0.625, 1.0, 0.375, 1.0, 0.125, 0.6885, 0.375, 0.6885, 0.375, 0.75, 0.125, 0.75, 0.625, 0.6885, 0.875, 0.6885, 0.875, 0.75, 0.625, 0.75, 0.125, 0.6885, 0.125, 0.75, 0.125, 0.75, 0.125, 0.6885, 0.875, 0.75, 0.875, 0.6885, 0.875, 0.6885, 0.875, 0.75, 0.375, 0.0, 0.625, 0.0, 0.625, 0.25, 0.375, 0.25, 0.375, 0.25, 0.625, 0.25, 0.625, 0.5, 0.375, 0.5, 0.375, 0.5, 0.625, 0.5, 0.625, 0.75, 0.375, 0.75, 0.375, 0.75, 0.625, 0.75, 0.625, 1.0, 0.375, 1.0, 0.125, 0.5, 0.375, 0.5, 0.375, 0.75, 0.125, 0.75, 0.625, 0.5, 0.875, 0.5, 0.875, 0.75, 0.625, 0.75, 0.375, 0.0, 0.625, 0.0, 0.625, 0.25, 0.375, 0.25, 0.375, 0.25, 0.625, 0.25, 0.625, 0.5, 0.375, 0.5, 0.375, 0.5, 0.625, 0.5, 0.625, 0.75, 0.375, 0.75, 0.375, 0.75, 0.625, 0.75, 0.625, 1.0, 0.375, 1.0, 0.125, 0.5, 0.375, 0.5, 0.375, 0.75, 0.125, 0.75, 0.625, 0.5, 0.875, 0.5, 0.875, 0.75, 0.625, 0.75, 0.375, 0.0, 0.625, 0.0, 0.625, 0.25, 0.375, 0.25, 0.375, 0.25, 0.625, 0.25, 0.625, 0.5, 0.375, 0.5, 0.375, 0.5, 0.625, 0.5, 0.625, 0.75, 0.375, 0.75, 0.375, 0.75, 0.625, 0.75, 0.625, 1.0, 0.375, 1.0, 0.125, 0.5, 0.375, 0.5, 0.375, 0.75, 0.125, 0.75, 0.625, 0.5, 0.875, 0.5, 0.875, 0.75, 0.625, 0.75])
me_cube_012.materials.append(mat_dark_grey)
me_cube_012.materials.append(mat_light_grey)
me_cube_012.update()

# ---- objects
ob_gun_body = bpy.data.objects.new('Gun Body', me_cube_001)
ob_scope_001 = bpy.data.objects.new('Scope.001', me_cube)
ob_stock = bpy.data.objects.new('Stock', me_cube_003)
ob_scope = bpy.data.objects.new('Scope', me_cube_006)
ob_stand = bpy.data.objects.new('Stand', me_cube_007)
ob_red_dot = bpy.data.objects.new('Red Dot', me_cube_012)

# ---- transforms, parenting, visibility, modifiers, constraints
ob_gun_body.location = (0.0, 0.0, 0.0)
ob_gun_body.scale = (5.409, 1.0, 1.0)
_m = ob_gun_body.modifiers.new('Mirror', 'MIRROR')
_m.use_axis = (False, True, False)
ob_scope_001.location = (-14.33, -2.001e-08, 0.149)
ob_scope_001.scale = (7.716, 0.4139, 0.4139)
ob_stock.location = (6.103, -7.875e-08, -1.788e-07)
ob_stock.scale = (0.708, 0.708, 0.708)
ob_scope.location = (1.118, -1.033e-07, 2.097)
ob_scope.scale = (3.617, 0.5788, 0.5788)
ob_stand.location = (-6.421, -3.399e-08, -3.848)
ob_stand.scale = (0.7589, 0.7589, 1.011)
ob_red_dot.location = (-4.768, -1.248, 0.002995)
ob_red_dot.scale = (0.09482, 0.09482, 0.08409)

# ---- collection membership
col_collection.objects.link(ob_gun_body)
col_collection.objects.link(ob_scope_001)
col_collection.objects.link(ob_stock)
col_collection.objects.link(ob_scope)
col_collection.objects.link(ob_stand)
col_collection.objects.link(ob_red_dot)

# ---- scene / render settings (as saved in the file)
scene.frame_start = 1; scene.frame_end = 250; scene.frame_set(1)
scene.render.engine = 'BLENDER_EEVEE_NEXT'
bpy.context.view_layer.update()

# ---- added for rendering (the .blend has no active camera and no usable light): camera, sun
cam_auto = bpy.data.cameras.new('AutoCamera')
cam_auto.lens = 50.0
cam_auto.sensor_width = 36.0
cam_auto.clip_end = 1000.0
ob_auto_camera = bpy.data.objects.new('AutoCamera', cam_auto)
scene.collection.objects.link(ob_auto_camera)
ob_auto_camera.location = (31.6981, -47.9547, 30.7527)
ob_auto_camera.rotation_euler = (1.09748, -7.21219e-08, 0.694738)
scene.camera = ob_auto_camera
light_auto_sun = bpy.data.lights.new('AutoSun', 'SUN')
light_auto_sun.energy = 3.0
light_auto_sun.angle = 0.0523599
ob_auto_sun = bpy.data.objects.new('AutoSun', light_auto_sun)
scene.collection.objects.link(ob_auto_sun)
ob_auto_sun.rotation_euler = (0.872665, 0.174533, 0.523599)
bpy.context.view_layer.update()
